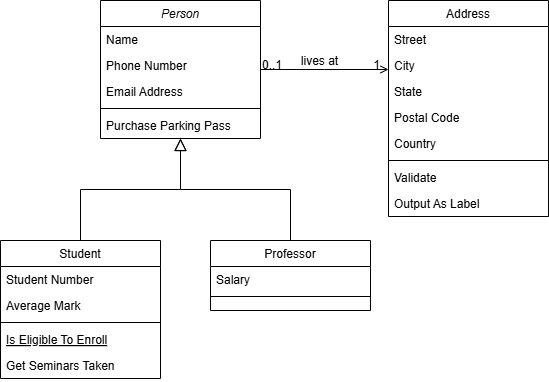

The diagram above was exported from draw.io. Its source (the exported page's mxGraphModel, read from the mxfile embedded in the PNG):
<mxGraphModel dx="724" dy="433" grid="1" gridSize="10" guides="1" tooltips="1" connect="1" arrows="1" fold="1" page="1" pageScale="1" pageWidth="827" pageHeight="1169" math="0" shadow="0">
  <root>
    <mxCell id="WIyWlLk6GJQsqaUBKTNV-0" />
    <mxCell id="WIyWlLk6GJQsqaUBKTNV-1" parent="WIyWlLk6GJQsqaUBKTNV-0" />
    <mxCell id="zkfFHV4jXpPFQw0GAbJ--0" parent="WIyWlLk6GJQsqaUBKTNV-1" style="swimlane;fontStyle=2;align=center;verticalAlign=top;childLayout=stackLayout;horizontal=1;startSize=26;horizontalStack=0;resizeParent=1;resizeLast=0;collapsible=1;marginBottom=0;rounded=0;shadow=0;strokeWidth=1;" value="Person" vertex="1">
      <mxGeometry height="138" width="160" x="220" y="120" as="geometry">
        <mxRectangle height="26" width="160" x="230" y="140" as="alternateBounds" />
      </mxGeometry>
    </mxCell>
    <mxCell id="zkfFHV4jXpPFQw0GAbJ--1" parent="zkfFHV4jXpPFQw0GAbJ--0" style="text;align=left;verticalAlign=top;spacingLeft=4;spacingRight=4;overflow=hidden;rotatable=0;points=[[0,0.5],[1,0.5]];portConstraint=eastwest;" value="Name" vertex="1">
      <mxGeometry height="26" width="160" y="26" as="geometry" />
    </mxCell>
    <mxCell id="zkfFHV4jXpPFQw0GAbJ--2" parent="zkfFHV4jXpPFQw0GAbJ--0" style="text;align=left;verticalAlign=top;spacingLeft=4;spacingRight=4;overflow=hidden;rotatable=0;points=[[0,0.5],[1,0.5]];portConstraint=eastwest;rounded=0;shadow=0;html=0;" value="Phone Number" vertex="1">
      <mxGeometry height="26" width="160" y="52" as="geometry" />
    </mxCell>
    <mxCell id="zkfFHV4jXpPFQw0GAbJ--3" parent="zkfFHV4jXpPFQw0GAbJ--0" style="text;align=left;verticalAlign=top;spacingLeft=4;spacingRight=4;overflow=hidden;rotatable=0;points=[[0,0.5],[1,0.5]];portConstraint=eastwest;rounded=0;shadow=0;html=0;" value="Email Address" vertex="1">
      <mxGeometry height="26" width="160" y="78" as="geometry" />
    </mxCell>
    <mxCell id="zkfFHV4jXpPFQw0GAbJ--4" parent="zkfFHV4jXpPFQw0GAbJ--0" style="line;html=1;strokeWidth=1;align=left;verticalAlign=middle;spacingTop=-1;spacingLeft=3;spacingRight=3;rotatable=0;labelPosition=right;points=[];portConstraint=eastwest;" value="" vertex="1">
      <mxGeometry height="8" width="160" y="104" as="geometry" />
    </mxCell>
    <mxCell id="zkfFHV4jXpPFQw0GAbJ--5" parent="zkfFHV4jXpPFQw0GAbJ--0" style="text;align=left;verticalAlign=top;spacingLeft=4;spacingRight=4;overflow=hidden;rotatable=0;points=[[0,0.5],[1,0.5]];portConstraint=eastwest;" value="Purchase Parking Pass" vertex="1">
      <mxGeometry height="26" width="160" y="112" as="geometry" />
    </mxCell>
    <mxCell id="zkfFHV4jXpPFQw0GAbJ--6" parent="WIyWlLk6GJQsqaUBKTNV-1" style="swimlane;fontStyle=0;align=center;verticalAlign=top;childLayout=stackLayout;horizontal=1;startSize=26;horizontalStack=0;resizeParent=1;resizeLast=0;collapsible=1;marginBottom=0;rounded=0;shadow=0;strokeWidth=1;" value="Student" vertex="1">
      <mxGeometry height="138" width="160" x="120" y="360" as="geometry">
        <mxRectangle height="26" width="160" x="130" y="380" as="alternateBounds" />
      </mxGeometry>
    </mxCell>
    <mxCell id="zkfFHV4jXpPFQw0GAbJ--7" parent="zkfFHV4jXpPFQw0GAbJ--6" style="text;align=left;verticalAlign=top;spacingLeft=4;spacingRight=4;overflow=hidden;rotatable=0;points=[[0,0.5],[1,0.5]];portConstraint=eastwest;" value="Student Number" vertex="1">
      <mxGeometry height="26" width="160" y="26" as="geometry" />
    </mxCell>
    <mxCell id="zkfFHV4jXpPFQw0GAbJ--8" parent="zkfFHV4jXpPFQw0GAbJ--6" style="text;align=left;verticalAlign=top;spacingLeft=4;spacingRight=4;overflow=hidden;rotatable=0;points=[[0,0.5],[1,0.5]];portConstraint=eastwest;rounded=0;shadow=0;html=0;" value="Average Mark" vertex="1">
      <mxGeometry height="26" width="160" y="52" as="geometry" />
    </mxCell>
    <mxCell id="zkfFHV4jXpPFQw0GAbJ--9" parent="zkfFHV4jXpPFQw0GAbJ--6" style="line;html=1;strokeWidth=1;align=left;verticalAlign=middle;spacingTop=-1;spacingLeft=3;spacingRight=3;rotatable=0;labelPosition=right;points=[];portConstraint=eastwest;" value="" vertex="1">
      <mxGeometry height="8" width="160" y="78" as="geometry" />
    </mxCell>
    <mxCell id="zkfFHV4jXpPFQw0GAbJ--10" parent="zkfFHV4jXpPFQw0GAbJ--6" style="text;align=left;verticalAlign=top;spacingLeft=4;spacingRight=4;overflow=hidden;rotatable=0;points=[[0,0.5],[1,0.5]];portConstraint=eastwest;fontStyle=4" value="Is Eligible To Enroll" vertex="1">
      <mxGeometry height="26" width="160" y="86" as="geometry" />
    </mxCell>
    <mxCell id="zkfFHV4jXpPFQw0GAbJ--11" parent="zkfFHV4jXpPFQw0GAbJ--6" style="text;align=left;verticalAlign=top;spacingLeft=4;spacingRight=4;overflow=hidden;rotatable=0;points=[[0,0.5],[1,0.5]];portConstraint=eastwest;" value="Get Seminars Taken" vertex="1">
      <mxGeometry height="26" width="160" y="112" as="geometry" />
    </mxCell>
    <mxCell id="zkfFHV4jXpPFQw0GAbJ--12" edge="1" parent="WIyWlLk6GJQsqaUBKTNV-1" source="zkfFHV4jXpPFQw0GAbJ--6" style="endArrow=block;endSize=10;endFill=0;shadow=0;strokeWidth=1;rounded=0;curved=0;edgeStyle=elbowEdgeStyle;elbow=vertical;" target="zkfFHV4jXpPFQw0GAbJ--0" value="">
      <mxGeometry relative="1" width="160" as="geometry">
        <mxPoint x="200" y="203" as="sourcePoint" />
        <mxPoint x="200" y="203" as="targetPoint" />
      </mxGeometry>
    </mxCell>
    <mxCell id="zkfFHV4jXpPFQw0GAbJ--13" parent="WIyWlLk6GJQsqaUBKTNV-1" style="swimlane;fontStyle=0;align=center;verticalAlign=top;childLayout=stackLayout;horizontal=1;startSize=26;horizontalStack=0;resizeParent=1;resizeLast=0;collapsible=1;marginBottom=0;rounded=0;shadow=0;strokeWidth=1;" value="Professor" vertex="1">
      <mxGeometry height="70" width="160" x="330" y="360" as="geometry">
        <mxRectangle height="26" width="170" x="340" y="380" as="alternateBounds" />
      </mxGeometry>
    </mxCell>
    <mxCell id="zkfFHV4jXpPFQw0GAbJ--14" parent="zkfFHV4jXpPFQw0GAbJ--13" style="text;align=left;verticalAlign=top;spacingLeft=4;spacingRight=4;overflow=hidden;rotatable=0;points=[[0,0.5],[1,0.5]];portConstraint=eastwest;" value="Salary" vertex="1">
      <mxGeometry height="26" width="160" y="26" as="geometry" />
    </mxCell>
    <mxCell id="zkfFHV4jXpPFQw0GAbJ--15" parent="zkfFHV4jXpPFQw0GAbJ--13" style="line;html=1;strokeWidth=1;align=left;verticalAlign=middle;spacingTop=-1;spacingLeft=3;spacingRight=3;rotatable=0;labelPosition=right;points=[];portConstraint=eastwest;" value="" vertex="1">
      <mxGeometry height="8" width="160" y="52" as="geometry" />
    </mxCell>
    <mxCell id="zkfFHV4jXpPFQw0GAbJ--16" edge="1" parent="WIyWlLk6GJQsqaUBKTNV-1" source="zkfFHV4jXpPFQw0GAbJ--13" style="endArrow=block;endSize=10;endFill=0;shadow=0;strokeWidth=1;rounded=0;curved=0;edgeStyle=elbowEdgeStyle;elbow=vertical;" target="zkfFHV4jXpPFQw0GAbJ--0" value="">
      <mxGeometry relative="1" width="160" as="geometry">
        <mxPoint x="210" y="373" as="sourcePoint" />
        <mxPoint x="310" y="271" as="targetPoint" />
      </mxGeometry>
    </mxCell>
    <mxCell id="zkfFHV4jXpPFQw0GAbJ--17" parent="WIyWlLk6GJQsqaUBKTNV-1" style="swimlane;fontStyle=0;align=center;verticalAlign=top;childLayout=stackLayout;horizontal=1;startSize=26;horizontalStack=0;resizeParent=1;resizeLast=0;collapsible=1;marginBottom=0;rounded=0;shadow=0;strokeWidth=1;" value="Address" vertex="1">
      <mxGeometry height="216" width="160" x="508" y="120" as="geometry">
        <mxRectangle height="26" width="160" x="550" y="140" as="alternateBounds" />
      </mxGeometry>
    </mxCell>
    <mxCell id="zkfFHV4jXpPFQw0GAbJ--18" parent="zkfFHV4jXpPFQw0GAbJ--17" style="text;align=left;verticalAlign=top;spacingLeft=4;spacingRight=4;overflow=hidden;rotatable=0;points=[[0,0.5],[1,0.5]];portConstraint=eastwest;" value="Street" vertex="1">
      <mxGeometry height="26" width="160" y="26" as="geometry" />
    </mxCell>
    <mxCell id="zkfFHV4jXpPFQw0GAbJ--19" parent="zkfFHV4jXpPFQw0GAbJ--17" style="text;align=left;verticalAlign=top;spacingLeft=4;spacingRight=4;overflow=hidden;rotatable=0;points=[[0,0.5],[1,0.5]];portConstraint=eastwest;rounded=0;shadow=0;html=0;" value="City" vertex="1">
      <mxGeometry height="26" width="160" y="52" as="geometry" />
    </mxCell>
    <mxCell id="zkfFHV4jXpPFQw0GAbJ--20" parent="zkfFHV4jXpPFQw0GAbJ--17" style="text;align=left;verticalAlign=top;spacingLeft=4;spacingRight=4;overflow=hidden;rotatable=0;points=[[0,0.5],[1,0.5]];portConstraint=eastwest;rounded=0;shadow=0;html=0;" value="State" vertex="1">
      <mxGeometry height="26" width="160" y="78" as="geometry" />
    </mxCell>
    <mxCell id="zkfFHV4jXpPFQw0GAbJ--21" parent="zkfFHV4jXpPFQw0GAbJ--17" style="text;align=left;verticalAlign=top;spacingLeft=4;spacingRight=4;overflow=hidden;rotatable=0;points=[[0,0.5],[1,0.5]];portConstraint=eastwest;rounded=0;shadow=0;html=0;" value="Postal Code" vertex="1">
      <mxGeometry height="26" width="160" y="104" as="geometry" />
    </mxCell>
    <mxCell id="zkfFHV4jXpPFQw0GAbJ--22" parent="zkfFHV4jXpPFQw0GAbJ--17" style="text;align=left;verticalAlign=top;spacingLeft=4;spacingRight=4;overflow=hidden;rotatable=0;points=[[0,0.5],[1,0.5]];portConstraint=eastwest;rounded=0;shadow=0;html=0;" value="Country" vertex="1">
      <mxGeometry height="26" width="160" y="130" as="geometry" />
    </mxCell>
    <mxCell id="zkfFHV4jXpPFQw0GAbJ--23" parent="zkfFHV4jXpPFQw0GAbJ--17" style="line;html=1;strokeWidth=1;align=left;verticalAlign=middle;spacingTop=-1;spacingLeft=3;spacingRight=3;rotatable=0;labelPosition=right;points=[];portConstraint=eastwest;" value="" vertex="1">
      <mxGeometry height="8" width="160" y="156" as="geometry" />
    </mxCell>
    <mxCell id="zkfFHV4jXpPFQw0GAbJ--24" parent="zkfFHV4jXpPFQw0GAbJ--17" style="text;align=left;verticalAlign=top;spacingLeft=4;spacingRight=4;overflow=hidden;rotatable=0;points=[[0,0.5],[1,0.5]];portConstraint=eastwest;" value="Validate" vertex="1">
      <mxGeometry height="26" width="160" y="164" as="geometry" />
    </mxCell>
    <mxCell id="zkfFHV4jXpPFQw0GAbJ--25" parent="zkfFHV4jXpPFQw0GAbJ--17" style="text;align=left;verticalAlign=top;spacingLeft=4;spacingRight=4;overflow=hidden;rotatable=0;points=[[0,0.5],[1,0.5]];portConstraint=eastwest;" value="Output As Label" vertex="1">
      <mxGeometry height="26" width="160" y="190" as="geometry" />
    </mxCell>
    <mxCell id="zkfFHV4jXpPFQw0GAbJ--26" edge="1" parent="WIyWlLk6GJQsqaUBKTNV-1" source="zkfFHV4jXpPFQw0GAbJ--0" style="endArrow=open;shadow=0;strokeWidth=1;rounded=0;curved=0;endFill=1;edgeStyle=elbowEdgeStyle;elbow=vertical;" target="zkfFHV4jXpPFQw0GAbJ--17" value="">
      <mxGeometry relative="1" x="0.5" y="41" as="geometry">
        <mxPoint x="-40" y="32" as="offset" />
        <mxPoint x="380" y="192" as="sourcePoint" />
        <mxPoint x="540" y="192" as="targetPoint" />
      </mxGeometry>
    </mxCell>
    <mxCell id="zkfFHV4jXpPFQw0GAbJ--27" connectable="0" parent="zkfFHV4jXpPFQw0GAbJ--26" style="resizable=0;align=left;verticalAlign=bottom;labelBackgroundColor=none;fontSize=12;" value="0..1" vertex="1">
      <mxGeometry relative="1" x="-1" as="geometry">
        <mxPoint y="4" as="offset" />
      </mxGeometry>
    </mxCell>
    <mxCell id="zkfFHV4jXpPFQw0GAbJ--28" connectable="0" parent="zkfFHV4jXpPFQw0GAbJ--26" style="resizable=0;align=right;verticalAlign=bottom;labelBackgroundColor=none;fontSize=12;" value="1" vertex="1">
      <mxGeometry relative="1" x="1" as="geometry">
        <mxPoint x="-7" y="4" as="offset" />
      </mxGeometry>
    </mxCell>
    <mxCell id="zkfFHV4jXpPFQw0GAbJ--29" connectable="0" parent="zkfFHV4jXpPFQw0GAbJ--26" style="text;html=1;resizable=0;points=[];;align=center;verticalAlign=middle;labelBackgroundColor=none;rounded=0;shadow=0;strokeWidth=1;fontSize=12;" value="lives at" vertex="1">
      <mxGeometry relative="1" x="0.5" y="49" as="geometry">
        <mxPoint x="-38" y="40" as="offset" />
      </mxGeometry>
    </mxCell>
  </root>
</mxGraphModel>